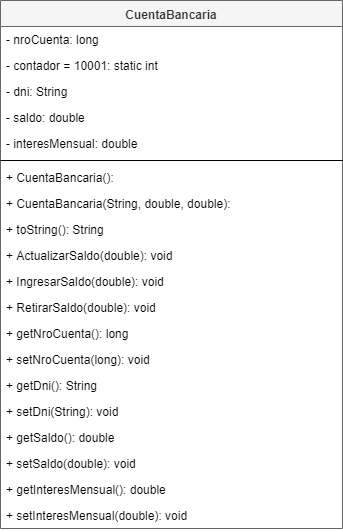

The diagram above was exported from draw.io. Its source (the exported page's mxGraphModel, read from the mxfile embedded in the PNG):
<mxGraphModel dx="868" dy="482" grid="0" gridSize="10" guides="1" tooltips="1" connect="1" arrows="1" fold="1" page="1" pageScale="1" pageWidth="800" pageHeight="380" math="0" shadow="0">
  <root>
    <mxCell id="kVKM-2mLpDBtexAYr-s8-0" />
    <mxCell id="kVKM-2mLpDBtexAYr-s8-1" parent="kVKM-2mLpDBtexAYr-s8-0" />
    <mxCell id="kVKM-2mLpDBtexAYr-s8-2" value="CuentaBancaria" style="swimlane;fontStyle=1;align=center;verticalAlign=top;childLayout=stackLayout;horizontal=1;startSize=26;horizontalStack=0;resizeParent=1;resizeParentMax=0;resizeLast=0;collapsible=1;marginBottom=0;fillColor=#f5f5f5;strokeColor=#666666;fontColor=#333333;" vertex="1" parent="kVKM-2mLpDBtexAYr-s8-1">
      <mxGeometry x="30" y="8" width="342" height="528" as="geometry" />
    </mxCell>
    <mxCell id="kVKM-2mLpDBtexAYr-s8-3" value="- nroCuenta: long" style="text;strokeColor=none;fillColor=none;align=left;verticalAlign=top;spacingLeft=4;spacingRight=4;overflow=hidden;rotatable=0;points=[[0,0.5],[1,0.5]];portConstraint=eastwest;" vertex="1" parent="kVKM-2mLpDBtexAYr-s8-2">
      <mxGeometry y="26" width="342" height="26" as="geometry" />
    </mxCell>
    <mxCell id="kVKM-2mLpDBtexAYr-s8-4" value="- contador = 10001: static int" style="text;strokeColor=none;fillColor=none;align=left;verticalAlign=top;spacingLeft=4;spacingRight=4;overflow=hidden;rotatable=0;points=[[0,0.5],[1,0.5]];portConstraint=eastwest;" vertex="1" parent="kVKM-2mLpDBtexAYr-s8-2">
      <mxGeometry y="52" width="342" height="26" as="geometry" />
    </mxCell>
    <mxCell id="kVKM-2mLpDBtexAYr-s8-5" value="- dni: String" style="text;strokeColor=none;fillColor=none;align=left;verticalAlign=top;spacingLeft=4;spacingRight=4;overflow=hidden;rotatable=0;points=[[0,0.5],[1,0.5]];portConstraint=eastwest;" vertex="1" parent="kVKM-2mLpDBtexAYr-s8-2">
      <mxGeometry y="78" width="342" height="26" as="geometry" />
    </mxCell>
    <mxCell id="kVKM-2mLpDBtexAYr-s8-21" value="- saldo: double" style="text;strokeColor=none;fillColor=none;align=left;verticalAlign=top;spacingLeft=4;spacingRight=4;overflow=hidden;rotatable=0;points=[[0,0.5],[1,0.5]];portConstraint=eastwest;" vertex="1" parent="kVKM-2mLpDBtexAYr-s8-2">
      <mxGeometry y="104" width="342" height="26" as="geometry" />
    </mxCell>
    <mxCell id="kVKM-2mLpDBtexAYr-s8-22" value="- interesMensual: double" style="text;strokeColor=none;fillColor=none;align=left;verticalAlign=top;spacingLeft=4;spacingRight=4;overflow=hidden;rotatable=0;points=[[0,0.5],[1,0.5]];portConstraint=eastwest;" vertex="1" parent="kVKM-2mLpDBtexAYr-s8-2">
      <mxGeometry y="130" width="342" height="26" as="geometry" />
    </mxCell>
    <mxCell id="kVKM-2mLpDBtexAYr-s8-8" value="" style="line;strokeWidth=1;fillColor=none;align=left;verticalAlign=middle;spacingTop=-1;spacingLeft=3;spacingRight=3;rotatable=0;labelPosition=right;points=[];portConstraint=eastwest;" vertex="1" parent="kVKM-2mLpDBtexAYr-s8-2">
      <mxGeometry y="156" width="342" height="8" as="geometry" />
    </mxCell>
    <mxCell id="kVKM-2mLpDBtexAYr-s8-9" value="+ CuentaBancaria(): " style="text;strokeColor=none;fillColor=none;align=left;verticalAlign=top;spacingLeft=4;spacingRight=4;overflow=hidden;rotatable=0;points=[[0,0.5],[1,0.5]];portConstraint=eastwest;" vertex="1" parent="kVKM-2mLpDBtexAYr-s8-2">
      <mxGeometry y="164" width="342" height="26" as="geometry" />
    </mxCell>
    <mxCell id="kVKM-2mLpDBtexAYr-s8-23" value="+ CuentaBancaria(String, double, double): " style="text;strokeColor=none;fillColor=none;align=left;verticalAlign=top;spacingLeft=4;spacingRight=4;overflow=hidden;rotatable=0;points=[[0,0.5],[1,0.5]];portConstraint=eastwest;" vertex="1" parent="kVKM-2mLpDBtexAYr-s8-2">
      <mxGeometry y="190" width="342" height="26" as="geometry" />
    </mxCell>
    <mxCell id="kVKM-2mLpDBtexAYr-s8-12" value="+ toString(): String " style="text;strokeColor=none;fillColor=none;align=left;verticalAlign=top;spacingLeft=4;spacingRight=4;overflow=hidden;rotatable=0;points=[[0,0.5],[1,0.5]];portConstraint=eastwest;" vertex="1" parent="kVKM-2mLpDBtexAYr-s8-2">
      <mxGeometry y="216" width="342" height="26" as="geometry" />
    </mxCell>
    <mxCell id="kVKM-2mLpDBtexAYr-s8-24" value="+ ActualizarSaldo(double): void" style="text;strokeColor=none;fillColor=none;align=left;verticalAlign=top;spacingLeft=4;spacingRight=4;overflow=hidden;rotatable=0;points=[[0,0.5],[1,0.5]];portConstraint=eastwest;" vertex="1" parent="kVKM-2mLpDBtexAYr-s8-2">
      <mxGeometry y="242" width="342" height="26" as="geometry" />
    </mxCell>
    <mxCell id="kVKM-2mLpDBtexAYr-s8-26" value="+ IngresarSaldo(double): void" style="text;strokeColor=none;fillColor=none;align=left;verticalAlign=top;spacingLeft=4;spacingRight=4;overflow=hidden;rotatable=0;points=[[0,0.5],[1,0.5]];portConstraint=eastwest;" vertex="1" parent="kVKM-2mLpDBtexAYr-s8-2">
      <mxGeometry y="268" width="342" height="26" as="geometry" />
    </mxCell>
    <mxCell id="kVKM-2mLpDBtexAYr-s8-27" value="+ RetirarSaldo(double): void" style="text;strokeColor=none;fillColor=none;align=left;verticalAlign=top;spacingLeft=4;spacingRight=4;overflow=hidden;rotatable=0;points=[[0,0.5],[1,0.5]];portConstraint=eastwest;" vertex="1" parent="kVKM-2mLpDBtexAYr-s8-2">
      <mxGeometry y="294" width="342" height="26" as="geometry" />
    </mxCell>
    <mxCell id="kVKM-2mLpDBtexAYr-s8-28" value="+ getNroCuenta(): long" style="text;strokeColor=none;fillColor=none;align=left;verticalAlign=top;spacingLeft=4;spacingRight=4;overflow=hidden;rotatable=0;points=[[0,0.5],[1,0.5]];portConstraint=eastwest;" vertex="1" parent="kVKM-2mLpDBtexAYr-s8-2">
      <mxGeometry y="320" width="342" height="26" as="geometry" />
    </mxCell>
    <mxCell id="kVKM-2mLpDBtexAYr-s8-32" value="+ setNroCuenta(long): void" style="text;strokeColor=none;fillColor=none;align=left;verticalAlign=top;spacingLeft=4;spacingRight=4;overflow=hidden;rotatable=0;points=[[0,0.5],[1,0.5]];portConstraint=eastwest;" vertex="1" parent="kVKM-2mLpDBtexAYr-s8-2">
      <mxGeometry y="346" width="342" height="26" as="geometry" />
    </mxCell>
    <mxCell id="kVKM-2mLpDBtexAYr-s8-29" value="+ getDni(): String" style="text;strokeColor=none;fillColor=none;align=left;verticalAlign=top;spacingLeft=4;spacingRight=4;overflow=hidden;rotatable=0;points=[[0,0.5],[1,0.5]];portConstraint=eastwest;" vertex="1" parent="kVKM-2mLpDBtexAYr-s8-2">
      <mxGeometry y="372" width="342" height="26" as="geometry" />
    </mxCell>
    <mxCell id="kVKM-2mLpDBtexAYr-s8-33" value="+ setDni(String): void" style="text;strokeColor=none;fillColor=none;align=left;verticalAlign=top;spacingLeft=4;spacingRight=4;overflow=hidden;rotatable=0;points=[[0,0.5],[1,0.5]];portConstraint=eastwest;" vertex="1" parent="kVKM-2mLpDBtexAYr-s8-2">
      <mxGeometry y="398" width="342" height="26" as="geometry" />
    </mxCell>
    <mxCell id="kVKM-2mLpDBtexAYr-s8-30" value="+ getSaldo(): double" style="text;strokeColor=none;fillColor=none;align=left;verticalAlign=top;spacingLeft=4;spacingRight=4;overflow=hidden;rotatable=0;points=[[0,0.5],[1,0.5]];portConstraint=eastwest;" vertex="1" parent="kVKM-2mLpDBtexAYr-s8-2">
      <mxGeometry y="424" width="342" height="26" as="geometry" />
    </mxCell>
    <mxCell id="kVKM-2mLpDBtexAYr-s8-34" value="+ setSaldo(double): void" style="text;strokeColor=none;fillColor=none;align=left;verticalAlign=top;spacingLeft=4;spacingRight=4;overflow=hidden;rotatable=0;points=[[0,0.5],[1,0.5]];portConstraint=eastwest;" vertex="1" parent="kVKM-2mLpDBtexAYr-s8-2">
      <mxGeometry y="450" width="342" height="26" as="geometry" />
    </mxCell>
    <mxCell id="kVKM-2mLpDBtexAYr-s8-31" value="+ getInteresMensual(): double" style="text;strokeColor=none;fillColor=none;align=left;verticalAlign=top;spacingLeft=4;spacingRight=4;overflow=hidden;rotatable=0;points=[[0,0.5],[1,0.5]];portConstraint=eastwest;" vertex="1" parent="kVKM-2mLpDBtexAYr-s8-2">
      <mxGeometry y="476" width="342" height="26" as="geometry" />
    </mxCell>
    <mxCell id="kVKM-2mLpDBtexAYr-s8-35" value="+ setInteresMensual(double): void" style="text;strokeColor=none;fillColor=none;align=left;verticalAlign=top;spacingLeft=4;spacingRight=4;overflow=hidden;rotatable=0;points=[[0,0.5],[1,0.5]];portConstraint=eastwest;" vertex="1" parent="kVKM-2mLpDBtexAYr-s8-2">
      <mxGeometry y="502" width="342" height="26" as="geometry" />
    </mxCell>
  </root>
</mxGraphModel>